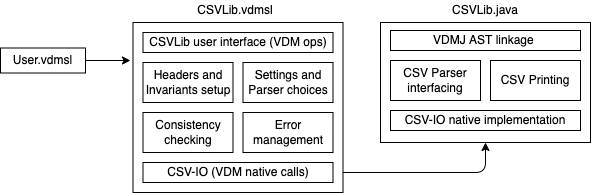

The diagram above was exported from draw.io. Its source (the exported page's mxGraphModel, read from the mxfile embedded in the PNG):
<mxGraphModel dx="837" dy="625" grid="1" gridSize="10" guides="1" tooltips="1" connect="1" arrows="1" fold="1" page="1" pageScale="1" pageWidth="827" pageHeight="1169" background="none" math="0" shadow="0">
  <root>
    <mxCell id="0" />
    <mxCell id="1" parent="0" />
    <mxCell id="18" style="edgeStyle=none;html=1;" edge="1" parent="1" source="2">
      <mxGeometry relative="1" as="geometry">
        <mxPoint x="150" y="130" as="targetPoint" />
      </mxGeometry>
    </mxCell>
    <mxCell id="2" value="User.vdmsl" style="whiteSpace=wrap;html=1;" vertex="1" parent="1">
      <mxGeometry x="20" y="117.5" width="85" height="25" as="geometry" />
    </mxCell>
    <mxCell id="21" style="edgeStyle=none;html=1;exitX=1;exitY=0.5;exitDx=0;exitDy=0;entryX=0.5;entryY=1;entryDx=0;entryDy=0;" edge="1" parent="1" source="10" target="13">
      <mxGeometry relative="1" as="geometry">
        <mxPoint x="263" y="310" as="targetPoint" />
        <Array as="points">
          <mxPoint x="505" y="242" />
        </Array>
      </mxGeometry>
    </mxCell>
    <mxCell id="31" value="CSVLib.java" style="text;html=1;strokeColor=none;fillColor=none;align=center;verticalAlign=middle;whiteSpace=wrap;rounded=0;rotation=0;" vertex="1" parent="1">
      <mxGeometry x="400" y="70" width="210" height="20" as="geometry" />
    </mxCell>
    <mxCell id="20" value="" style="group;" vertex="1" connectable="0" parent="1">
      <mxGeometry x="400" y="92" width="210" height="120" as="geometry" />
    </mxCell>
    <mxCell id="13" value="" style="whiteSpace=wrap;html=1;" vertex="1" parent="20">
      <mxGeometry width="210" height="120" as="geometry" />
    </mxCell>
    <mxCell id="17" value="CSV-IO native implementation" style="whiteSpace=wrap;html=1;" vertex="1" parent="20">
      <mxGeometry x="10" y="88" width="190" height="20" as="geometry" />
    </mxCell>
    <mxCell id="15" value="VDMJ AST linkage&amp;nbsp;" style="whiteSpace=wrap;html=1;" vertex="1" parent="20">
      <mxGeometry x="10" y="8" width="190" height="20" as="geometry" />
    </mxCell>
    <mxCell id="14" value="CSV Parser interfacing" style="whiteSpace=wrap;html=1;" vertex="1" parent="20">
      <mxGeometry x="10" y="38" width="90" height="40" as="geometry" />
    </mxCell>
    <mxCell id="16" value="CSV Printing" style="whiteSpace=wrap;html=1;" vertex="1" parent="20">
      <mxGeometry x="110" y="38" width="90" height="40" as="geometry" />
    </mxCell>
    <mxCell id="24" value="CSVLib.vdmsl" style="text;html=1;strokeColor=none;fillColor=none;align=center;verticalAlign=middle;whiteSpace=wrap;rounded=0;rotation=0;" vertex="1" parent="1">
      <mxGeometry x="150" y="70" width="210" height="20" as="geometry" />
    </mxCell>
    <mxCell id="27" value="" style="group" vertex="1" connectable="0" parent="1">
      <mxGeometry x="152.5" y="92" width="210" height="170" as="geometry" />
    </mxCell>
    <mxCell id="3" value="" style="whiteSpace=wrap;html=1;" vertex="1" parent="27">
      <mxGeometry width="210" height="170" as="geometry" />
    </mxCell>
    <mxCell id="4" value="Consistency checking" style="whiteSpace=wrap;html=1;" vertex="1" parent="27">
      <mxGeometry x="10" y="90" width="90" height="40" as="geometry" />
    </mxCell>
    <mxCell id="5" value="Error management" style="whiteSpace=wrap;html=1;" vertex="1" parent="27">
      <mxGeometry x="110" y="90" width="90" height="40" as="geometry" />
    </mxCell>
    <mxCell id="6" value="Headers and Invariants setup" style="whiteSpace=wrap;html=1;" vertex="1" parent="27">
      <mxGeometry x="10" y="40" width="90" height="40" as="geometry" />
    </mxCell>
    <mxCell id="7" value="Settings and Parser choices" style="whiteSpace=wrap;html=1;" vertex="1" parent="27">
      <mxGeometry x="110" y="40" width="90" height="40" as="geometry" />
    </mxCell>
    <mxCell id="10" value="CSV-IO (VDM native calls)" style="whiteSpace=wrap;html=1;" vertex="1" parent="27">
      <mxGeometry x="10" y="140" width="190" height="20" as="geometry" />
    </mxCell>
    <mxCell id="23" value="CSVLib user interface (VDM ops)" style="whiteSpace=wrap;html=1;" vertex="1" parent="27">
      <mxGeometry x="10" y="10" width="190" height="20" as="geometry" />
    </mxCell>
  </root>
</mxGraphModel>